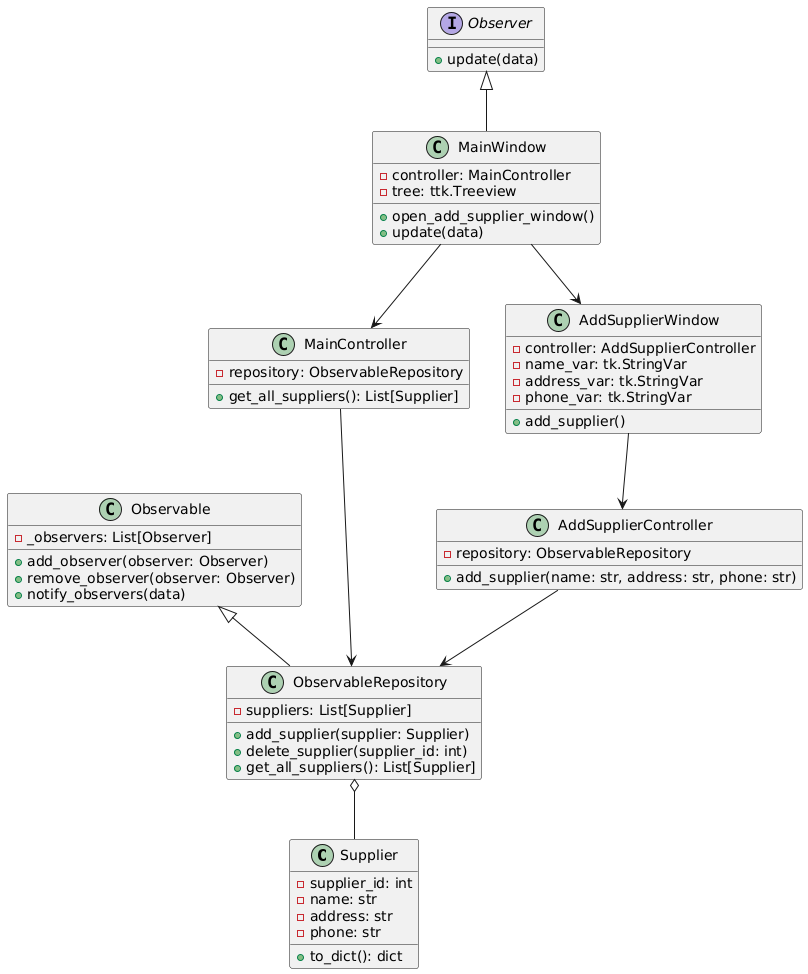

The diagram above was rendered by PlantUML. Its source (embedded in the PNG):
@startuml
class Supplier {
    - supplier_id: int
    - name: str
    - address: str
    - phone: str
    + to_dict(): dict
}

class Observable {
    - _observers: List[Observer]
    + add_observer(observer: Observer)
    + remove_observer(observer: Observer)
    + notify_observers(data)
}

interface Observer {
    + update(data)
}

class ObservableRepository {
    - suppliers: List[Supplier]
    + add_supplier(supplier: Supplier)
    + delete_supplier(supplier_id: int)
    + get_all_suppliers(): List[Supplier]
}

class MainController {
    - repository: ObservableRepository
    + get_all_suppliers(): List[Supplier]
}

class AddSupplierController {
    - repository: ObservableRepository
    + add_supplier(name: str, address: str, phone: str)
}

class MainWindow {
    - controller: MainController
    - tree: ttk.Treeview
    + open_add_supplier_window()
    + update(data)
}

class AddSupplierWindow {
    - controller: AddSupplierController
    - name_var: tk.StringVar
    - address_var: tk.StringVar
    - phone_var: tk.StringVar
    + add_supplier()
}

Observable <|-- ObservableRepository
ObservableRepository o-- Supplier
Observer <|-- MainWindow
MainController --> ObservableRepository
AddSupplierController --> ObservableRepository
MainWindow --> MainController
MainWindow --> AddSupplierWindow
AddSupplierWindow --> AddSupplierController
@enduml